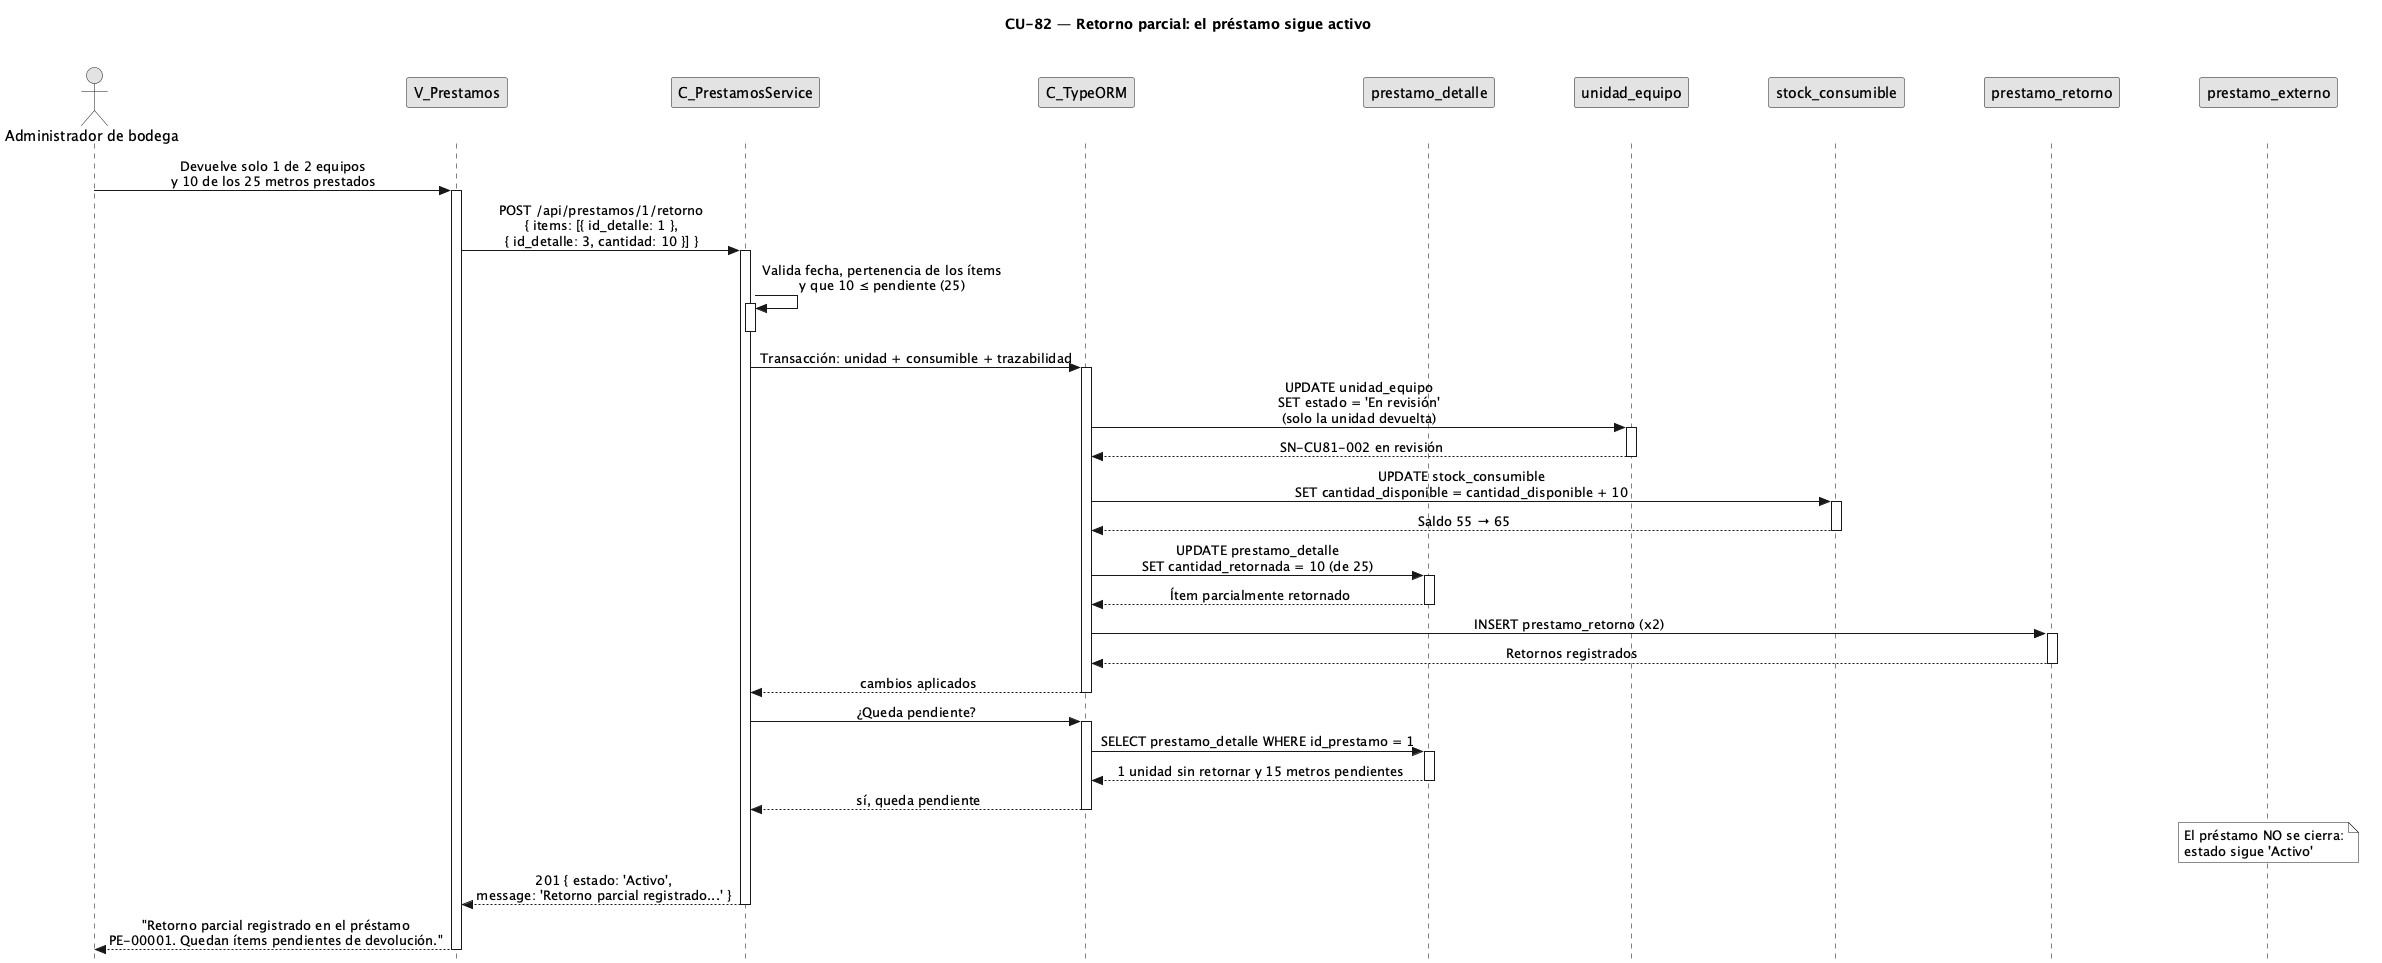

The diagram above was rendered by PlantUML. Its source (embedded in the PNG):
@startuml CU82-normal-parcial
title CU-82 — Retorno parcial: el préstamo sigue activo

skinparam style strictuml
skinparam monochrome true
skinparam shadowing false
skinparam sequenceMessageAlign center
<style> sequenceDiagram { participant { Margin 35 } actor { Margin 15 } } </style>
skinparam sequence {
  MessageAlign center
  LifeLineBorderColor black
}
hide footbox

actor "Administrador de bodega" as user
participant "V_Prestamos" as view
participant "C_PrestamosService" as svc
participant "C_TypeORM" as orm
participant "prestamo_detalle" as dent
participant "unidad_equipo" as uent
participant "stock_consumible" as sent
participant "prestamo_retorno" as rent
participant "prestamo_externo" as pent

user -> view : Devuelve solo 1 de 2 equipos\ny 10 de los 25 metros prestados
activate view

view -> svc : POST /api/prestamos/1/retorno\n{ items: [{ id_detalle: 1 },\n{ id_detalle: 3, cantidad: 10 }] }
activate svc

svc -> svc : Valida fecha, pertenencia de los ítems\ny que 10 ≤ pendiente (25)
activate svc
deactivate svc

svc -> orm : Transacción: unidad + consumible + trazabilidad
activate orm
orm -> uent : UPDATE unidad_equipo\nSET estado = 'En revisión'\n(solo la unidad devuelta)
activate uent
uent --> orm : SN-CU81-002 en revisión
deactivate uent
orm -> sent : UPDATE stock_consumible\nSET cantidad_disponible = cantidad_disponible + 10
activate sent
sent --> orm : Saldo 55 → 65
deactivate sent
orm -> dent : UPDATE prestamo_detalle\nSET cantidad_retornada = 10 (de 25)
activate dent
dent --> orm : Ítem parcialmente retornado
deactivate dent
orm -> rent : INSERT prestamo_retorno (x2)
activate rent
rent --> orm : Retornos registrados
deactivate rent
orm --> svc : cambios aplicados
deactivate orm

svc -> orm : ¿Queda pendiente?
activate orm
orm -> dent : SELECT prestamo_detalle WHERE id_prestamo = 1
activate dent
dent --> orm : 1 unidad sin retornar y 15 metros pendientes
deactivate dent
orm --> svc : sí, queda pendiente
deactivate orm

note over pent : El préstamo NO se cierra:\nestado sigue 'Activo'

svc --> view : 201 { estado: 'Activo',\nmessage: 'Retorno parcial registrado...' }
deactivate svc

view --> user : "Retorno parcial registrado en el préstamo\nPE-00001. Quedan ítems pendientes de devolución."
deactivate view

@enduml